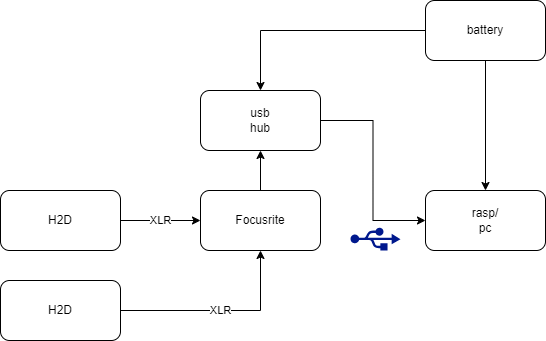

The diagram above was exported from draw.io. Its source (the exported page's mxGraphModel, read from the mxfile embedded in the PNG):
<mxGraphModel dx="1100" dy="809" grid="1" gridSize="10" guides="1" tooltips="1" connect="1" arrows="1" fold="1" page="1" pageScale="1" pageWidth="1169" pageHeight="827" math="0" shadow="0">
  <root>
    <mxCell id="0" />
    <mxCell id="1" parent="0" />
    <mxCell id="BTBQsrwoWMRbcoxDY7RI-5" value="XLR" style="edgeStyle=orthogonalEdgeStyle;rounded=0;orthogonalLoop=1;jettySize=auto;html=1;entryX=0;entryY=0.5;entryDx=0;entryDy=0;" edge="1" parent="1" source="BTBQsrwoWMRbcoxDY7RI-1" target="BTBQsrwoWMRbcoxDY7RI-2">
      <mxGeometry relative="1" as="geometry" />
    </mxCell>
    <mxCell id="BTBQsrwoWMRbcoxDY7RI-1" value="H2D" style="rounded=1;whiteSpace=wrap;html=1;" vertex="1" parent="1">
      <mxGeometry x="100" y="310" width="120" height="60" as="geometry" />
    </mxCell>
    <mxCell id="BTBQsrwoWMRbcoxDY7RI-8" style="edgeStyle=orthogonalEdgeStyle;rounded=0;orthogonalLoop=1;jettySize=auto;html=1;entryX=0;entryY=0.5;entryDx=0;entryDy=0;exitX=1;exitY=0.5;exitDx=0;exitDy=0;" edge="1" parent="1" source="BTBQsrwoWMRbcoxDY7RI-10" target="BTBQsrwoWMRbcoxDY7RI-7">
      <mxGeometry relative="1" as="geometry" />
    </mxCell>
    <mxCell id="BTBQsrwoWMRbcoxDY7RI-11" style="edgeStyle=orthogonalEdgeStyle;rounded=0;orthogonalLoop=1;jettySize=auto;html=1;entryX=0.5;entryY=1;entryDx=0;entryDy=0;" edge="1" parent="1" source="BTBQsrwoWMRbcoxDY7RI-2" target="BTBQsrwoWMRbcoxDY7RI-10">
      <mxGeometry relative="1" as="geometry" />
    </mxCell>
    <mxCell id="BTBQsrwoWMRbcoxDY7RI-2" value="Focusrite" style="rounded=1;whiteSpace=wrap;html=1;" vertex="1" parent="1">
      <mxGeometry x="300" y="310" width="120" height="60" as="geometry" />
    </mxCell>
    <mxCell id="BTBQsrwoWMRbcoxDY7RI-6" value="XLR" style="edgeStyle=orthogonalEdgeStyle;rounded=0;orthogonalLoop=1;jettySize=auto;html=1;" edge="1" parent="1" source="BTBQsrwoWMRbcoxDY7RI-4" target="BTBQsrwoWMRbcoxDY7RI-2">
      <mxGeometry relative="1" as="geometry" />
    </mxCell>
    <mxCell id="BTBQsrwoWMRbcoxDY7RI-4" value="H2D" style="rounded=1;whiteSpace=wrap;html=1;" vertex="1" parent="1">
      <mxGeometry x="100" y="400" width="120" height="60" as="geometry" />
    </mxCell>
    <mxCell id="BTBQsrwoWMRbcoxDY7RI-7" value="rasp/&lt;br&gt;pc" style="rounded=1;whiteSpace=wrap;html=1;" vertex="1" parent="1">
      <mxGeometry x="525" y="310" width="120" height="60" as="geometry" />
    </mxCell>
    <mxCell id="BTBQsrwoWMRbcoxDY7RI-9" value="" style="sketch=0;aspect=fixed;pointerEvents=1;shadow=0;dashed=0;html=1;strokeColor=none;labelPosition=center;verticalLabelPosition=bottom;verticalAlign=top;align=center;fillColor=#00188D;shape=mxgraph.mscae.enterprise.usb" vertex="1" parent="1">
      <mxGeometry x="450" y="347" width="50" height="23" as="geometry" />
    </mxCell>
    <mxCell id="BTBQsrwoWMRbcoxDY7RI-10" value="usb&lt;br&gt;hub" style="rounded=1;whiteSpace=wrap;html=1;" vertex="1" parent="1">
      <mxGeometry x="300" y="210" width="120" height="60" as="geometry" />
    </mxCell>
    <mxCell id="BTBQsrwoWMRbcoxDY7RI-13" style="edgeStyle=orthogonalEdgeStyle;rounded=0;orthogonalLoop=1;jettySize=auto;html=1;entryX=0.5;entryY=0;entryDx=0;entryDy=0;" edge="1" parent="1" source="BTBQsrwoWMRbcoxDY7RI-12" target="BTBQsrwoWMRbcoxDY7RI-7">
      <mxGeometry relative="1" as="geometry" />
    </mxCell>
    <mxCell id="BTBQsrwoWMRbcoxDY7RI-14" style="edgeStyle=orthogonalEdgeStyle;rounded=0;orthogonalLoop=1;jettySize=auto;html=1;entryX=0.5;entryY=0;entryDx=0;entryDy=0;" edge="1" parent="1" source="BTBQsrwoWMRbcoxDY7RI-12" target="BTBQsrwoWMRbcoxDY7RI-10">
      <mxGeometry relative="1" as="geometry" />
    </mxCell>
    <mxCell id="BTBQsrwoWMRbcoxDY7RI-12" value="battery" style="rounded=1;whiteSpace=wrap;html=1;" vertex="1" parent="1">
      <mxGeometry x="525" y="120" width="120" height="60" as="geometry" />
    </mxCell>
  </root>
</mxGraphModel>